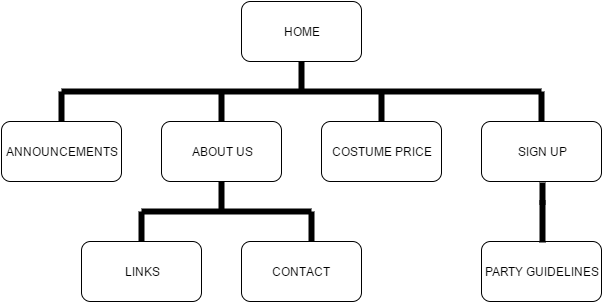

The diagram above was exported from draw.io. Its source (the exported page's mxGraphModel, read from the mxfile embedded in the PNG):
<mxGraphModel dx="1434" dy="780" grid="1" gridSize="10" guides="1" tooltips="1" connect="1" arrows="1" fold="1" page="1" pageScale="1" pageWidth="850" pageHeight="1100" background="#ffffff" math="0" shadow="0">
  <root>
    <mxCell id="0" />
    <mxCell id="1" parent="0" />
    <mxCell id="2" value="HOME" style="rounded=1;whiteSpace=wrap;html=1;" parent="1" vertex="1">
      <mxGeometry x="360" y="60" width="120" height="60" as="geometry" />
    </mxCell>
    <mxCell id="3" value="ABOUT US" style="rounded=1;whiteSpace=wrap;html=1;" parent="1" vertex="1">
      <mxGeometry x="280" y="180" width="120" height="60" as="geometry" />
    </mxCell>
    <mxCell id="4" value="ANNOUNCEMENTS" style="rounded=1;whiteSpace=wrap;html=1;" parent="1" vertex="1">
      <mxGeometry x="120" y="180" width="120" height="60" as="geometry" />
    </mxCell>
    <mxCell id="5" value="CONTACT" style="rounded=1;whiteSpace=wrap;html=1;" parent="1" vertex="1">
      <mxGeometry x="360" y="300" width="120" height="60" as="geometry" />
    </mxCell>
    <mxCell id="6" value="SIGN UP" style="rounded=1;whiteSpace=wrap;html=1;" parent="1" vertex="1">
      <mxGeometry x="600" y="180" width="120" height="60" as="geometry" />
    </mxCell>
    <mxCell id="7" value="PARTY GUIDELINES" style="rounded=1;whiteSpace=wrap;html=1;" parent="1" vertex="1">
      <mxGeometry x="600" y="300" width="120" height="60" as="geometry" />
    </mxCell>
    <mxCell id="8" value="LINKS" style="rounded=1;whiteSpace=wrap;html=1;" parent="1" vertex="1">
      <mxGeometry x="200" y="300" width="120" height="60" as="geometry" />
    </mxCell>
    <mxCell id="9" value="COSTUME PRICE" style="rounded=1;whiteSpace=wrap;html=1;" parent="1" vertex="1">
      <mxGeometry x="440" y="180" width="120" height="60" as="geometry" />
    </mxCell>
    <mxCell id="14" value="" style="shape=line;html=1;strokeWidth=6;strokeColor=#000000;" parent="1" vertex="1">
      <mxGeometry x="180" y="145" width="480" height="10" as="geometry" />
    </mxCell>
    <mxCell id="17" value="" style="shape=line;html=1;strokeWidth=6;strokeColor=#000000;" parent="1" vertex="1">
      <mxGeometry x="260" y="265" width="170" height="10" as="geometry" />
    </mxCell>
    <mxCell id="19" value="" style="shape=line;html=1;strokeWidth=6;strokeColor=#000000;rotation=90;" parent="1" vertex="1">
      <mxGeometry x="325" y="250" width="30" height="10" as="geometry" />
    </mxCell>
    <mxCell id="20" value="" style="shape=line;html=1;strokeWidth=6;strokeColor=#000000;rotation=90;" parent="1" vertex="1">
      <mxGeometry x="405" y="130" width="30" height="10" as="geometry" />
    </mxCell>
    <mxCell id="24" value="" style="shape=line;html=1;strokeWidth=6;strokeColor=#000000;rotation=90;" parent="1" vertex="1">
      <mxGeometry x="415" y="280" width="30" height="10" as="geometry" />
    </mxCell>
    <mxCell id="25" value="" style="shape=line;html=1;strokeWidth=6;strokeColor=#000000;rotation=90;" parent="1" vertex="1">
      <mxGeometry x="650" y="247" width="22" height="10" as="geometry" />
    </mxCell>
    <mxCell id="26" value="" style="shape=line;html=1;strokeWidth=6;strokeColor=#000000;rotation=90;" parent="1" vertex="1">
      <mxGeometry x="165" y="160" width="30" height="10" as="geometry" />
    </mxCell>
    <mxCell id="27" value="" style="shape=line;html=1;strokeWidth=6;strokeColor=#000000;rotation=90;" parent="1" vertex="1">
      <mxGeometry x="325" y="160" width="30" height="10" as="geometry" />
    </mxCell>
    <mxCell id="28" value="" style="shape=line;html=1;strokeWidth=6;strokeColor=#000000;rotation=90;" parent="1" vertex="1">
      <mxGeometry x="485" y="160" width="30" height="10" as="geometry" />
    </mxCell>
    <mxCell id="29" value="" style="shape=line;html=1;strokeWidth=6;strokeColor=#000000;rotation=90;" parent="1" vertex="1">
      <mxGeometry x="645" y="160" width="30" height="10" as="geometry" />
    </mxCell>
    <mxCell id="30" value="" style="shape=line;html=1;strokeWidth=6;strokeColor=#000000;rotation=90;" parent="1" vertex="1">
      <mxGeometry x="245" y="280" width="30" height="10" as="geometry" />
    </mxCell>
    <mxCell id="31" value="" style="shape=line;html=1;strokeWidth=6;strokeColor=#000000;rotation=90;" vertex="1" parent="1">
      <mxGeometry x="640" y="275" width="42" height="10" as="geometry" />
    </mxCell>
  </root>
</mxGraphModel>